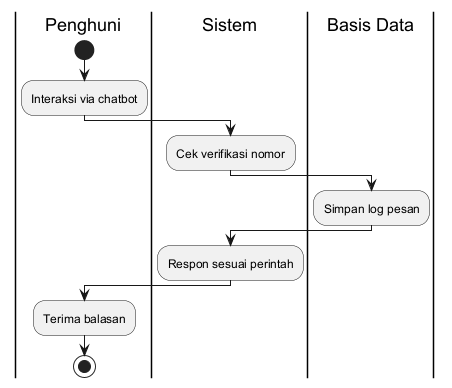

The diagram above was rendered by PlantUML. Its source (embedded in the PNG):
@startuml
|Penghuni|
start
:Interaksi via chatbot;
|Sistem|
:Cek verifikasi nomor;
|Basis Data|
:Simpan log pesan;
|Sistem|
:Respon sesuai perintah;
|Penghuni|
:Terima balasan;
stop
@enduml